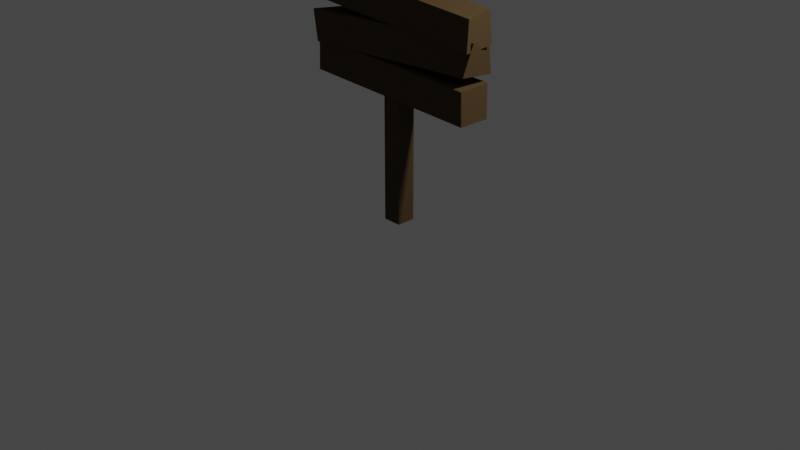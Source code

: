 # Source: sign1blend.blend  (saved by Blender 2.92.15; exported with 4.5.12 LTS)
import bpy
from mathutils import Matrix  # noqa: F401  (used for matrix-valued properties, if any)

bpy.ops.wm.read_factory_settings(use_empty=True)
scene = bpy.context.scene
scene.name = 'Scene'

# ---- collections
col_collection = bpy.data.collections.new('Collection'); scene.collection.children.link(col_collection)

# ---- images (referenced by path relative to the original .blend; pixels are not part of the script)
import os
ASSET_DIR = os.environ.get("B2B_ASSET_DIR", "")  # directory of the original .blend (textures are referenced by path, not embedded)
HERE = os.path.dirname(os.path.abspath(__file__))  # packed textures are extracted next to this script under _unpacked/

def load_image(name, relpath, width, height, colorspace="sRGB"):
    """Load a texture the original file referenced (path relative to the .blend, or extracted next to this script)."""
    p = next((c for c in (os.path.join(HERE, relpath), os.path.join(ASSET_DIR, relpath)) if relpath and os.path.exists(c)), "")
    if p:
        img = bpy.data.images.load(p, check_existing=True)
        img.name = name
    else:  # same state as the original file: an image datablock whose file is absent (Cycles renders it pink)
        img = bpy.data.images.new(name, width, height)
        img.source = "FILE"
        img.filepath = "//" + (relpath or name)
    img.colorspace_settings.name = colorspace
    return img
img_icons8_arrow_50_png = load_image('icons8-arrow-50.png', 'icons8-arrow-50.png', 1024, 1024, 'sRGB')
img_icons8_space_key_48_png = load_image('icons8-space-key-48.png', 'icons8-space-key-48.png', 1024, 1024, 'sRGB')
img_icons8_triangle_arrow_24_png = load_image('icons8-triangle-arrow-24.png', 'icons8-triangle-arrow-24.png', 1024, 1024, 'sRGB')
img_icons8_arrow_50_png_001 = load_image('icons8-arrow-50.png.001', 'icons8-arrow-50.png', 1024, 1024, 'sRGB')
img_icons8_arrow_50_png_002 = load_image('icons8-arrow-50.png.002', 'icons8-arrow-50.png', 1024, 1024, 'sRGB')
img_icons8_triangle_arrow_24_png_001 = load_image('icons8-triangle-arrow-24.png.001', 'icons8-triangle-arrow-24.png', 1024, 1024, 'sRGB')

# ---- materials (node trees are filled in below, after node groups)
mat_material_005 = bpy.data.materials.new('Material.005')
mat_material_005.use_transparent_shadow = False
mat_material_005.diffuse_color = (0.08074, 0.05336, 0.02559, 1.0)
mat_material_005.specular_intensity = 0.0
mat_material = bpy.data.materials.new('Material')
mat_material.alpha_threshold = 0.0
mat_material.use_transparent_shadow = False
mat_material.line_color = (0.0, 0.0, 0.0, 1.0)
mat_icons8_up_arrow_50 = bpy.data.materials.new('icons8-up-arrow-50')
mat_icons8_up_arrow_50.surface_render_method = 'BLENDED'
mat_icons8_up_arrow_50.blend_method = 'BLEND'
mat_icons8_up_arrow_50.use_transparent_shadow = False
mat_icons8_space_key_48 = bpy.data.materials.new('icons8-space-key-48')
mat_icons8_space_key_48.surface_render_method = 'BLENDED'
mat_icons8_space_key_48.blend_method = 'BLEND'
mat_icons8_space_key_48.use_transparent_shadow = False
mat_icons8_left_arrow_key_64 = bpy.data.materials.new('icons8-left-arrow-key-64')
mat_icons8_left_arrow_key_64.surface_render_method = 'BLENDED'
mat_icons8_left_arrow_key_64.blend_method = 'BLEND'
mat_icons8_left_arrow_key_64.use_transparent_shadow = False
mat_icons8_up_arrow_50_003 = bpy.data.materials.new('icons8-up-arrow-50.003')
mat_icons8_up_arrow_50_003.surface_render_method = 'BLENDED'
mat_icons8_up_arrow_50_003.blend_method = 'BLEND'
mat_icons8_up_arrow_50_003.use_transparent_shadow = False
mat_icons8_up_arrow_50_004 = bpy.data.materials.new('icons8-up-arrow-50.004')
mat_icons8_up_arrow_50_004.surface_render_method = 'BLENDED'
mat_icons8_up_arrow_50_004.blend_method = 'BLEND'
mat_icons8_up_arrow_50_004.use_transparent_shadow = False
mat_icons8_left_arrow_key_64_001 = bpy.data.materials.new('icons8-left-arrow-key-64.001')
mat_icons8_left_arrow_key_64_001.surface_render_method = 'BLENDED'
mat_icons8_left_arrow_key_64_001.blend_method = 'BLEND'
mat_icons8_left_arrow_key_64_001.use_transparent_shadow = False

# ---- material node trees
mat_material_005.use_nodes = True; mat_material_005.node_tree.nodes.clear()
_N = mat_material_005.node_tree.nodes; _L = mat_material_005.node_tree.links
n0 = _N.new('ShaderNodeBsdfPrincipled'); n0.name = 'Principled BSDF'; n0.location = (10, 300)
n0.distribution = 'GGX'
n0.subsurface_method = 'BURLEY'
n0.inputs[0].default_value = (0.08001, 0.05288, 0.02537, 1.0)
n0.inputs[2].default_value = 0.4
n0.inputs[3].default_value = 1.45
n0.inputs[13].default_value = 0.0
n0.inputs[27].default_value = (0.0, 0.0, 0.0, 1.0)
n0.inputs[28].default_value = 1.0
n1 = _N.new('ShaderNodeOutputMaterial'); n1.name = 'Material Output'; n1.location = (300, 300)
n2 = _N.new('ShaderNodeNormalMap'); n2.name = 'Normal Map'; n2.location = (-300, -300)
n2.label = 'Normal/Map'
n2.inputs[0].default_value = 0.0
_L.new(n0.outputs[0], n1.inputs[0])
_L.new(n2.outputs[0], n0.inputs[5])
n1.is_active_output = True
mat_material.use_nodes = True; mat_material.node_tree.nodes.clear()
_N = mat_material.node_tree.nodes; _L = mat_material.node_tree.links
n0 = _N.new('ShaderNodeOutputMaterial'); n0.name = 'Material Output'; n0.location = (300, 300)
n1 = _N.new('ShaderNodeBsdfPrincipled'); n1.name = 'Principled BSDF'; n1.location = (10, 300)
n1.distribution = 'GGX'
n1.subsurface_method = 'BURLEY'
n1.inputs[0].default_value = (0.686, 0.686, 0.686, 1.0)
n1.inputs[2].default_value = 0.4
n1.inputs[3].default_value = 1.45
n1.inputs[27].default_value = (0.0, 0.0, 0.0, 1.0)
n1.inputs[28].default_value = 1.0
_L.new(n1.outputs[0], n0.inputs[0])
n0.is_active_output = True
mat_icons8_up_arrow_50.use_nodes = True; mat_icons8_up_arrow_50.node_tree.nodes.clear()
_N = mat_icons8_up_arrow_50.node_tree.nodes; _L = mat_icons8_up_arrow_50.node_tree.links
n0 = _N.new('ShaderNodeOutputMaterial'); n0.name = 'Material Output'; n0.location = (300, 300)
n1 = _N.new('ShaderNodeTexImage'); n1.name = 'Image Texture'; n1.location = (-200, 300)
n1.image = img_icons8_arrow_50_png
n1.extension = 'CLIP'
n2 = _N.new('ShaderNodeBsdfPrincipled'); n2.name = 'Principled BSDF'; n2.location = (0, 300)
n2.distribution = 'GGX'
n2.subsurface_method = 'BURLEY'
n2.inputs[3].default_value = 1.45
n2.inputs[27].default_value = (0.0, 0.0, 0.0, 1.0)
n2.inputs[28].default_value = 1.0
_L.new(n1.outputs[1], n2.inputs[4])
_L.new(n2.outputs[0], n0.inputs[0])
_L.new(n1.outputs[0], n2.inputs[0])
n0.is_active_output = True
mat_icons8_space_key_48.use_nodes = True; mat_icons8_space_key_48.node_tree.nodes.clear()
_N = mat_icons8_space_key_48.node_tree.nodes; _L = mat_icons8_space_key_48.node_tree.links
n0 = _N.new('ShaderNodeOutputMaterial'); n0.name = 'Material Output'; n0.location = (300, 300)
n1 = _N.new('ShaderNodeTexImage'); n1.name = 'Image Texture'; n1.location = (-200, 300)
n1.image = img_icons8_space_key_48_png
n1.extension = 'CLIP'
n2 = _N.new('ShaderNodeBsdfPrincipled'); n2.name = 'Principled BSDF'; n2.location = (0, 300)
n2.distribution = 'GGX'
n2.subsurface_method = 'BURLEY'
n2.inputs[3].default_value = 1.45
n2.inputs[27].default_value = (0.0, 0.0, 0.0, 1.0)
n2.inputs[28].default_value = 1.0
_L.new(n1.outputs[0], n2.inputs[0])
_L.new(n1.outputs[1], n2.inputs[4])
_L.new(n2.outputs[0], n0.inputs[0])
n0.is_active_output = True
mat_icons8_left_arrow_key_64.use_nodes = True; mat_icons8_left_arrow_key_64.node_tree.nodes.clear()
_N = mat_icons8_left_arrow_key_64.node_tree.nodes; _L = mat_icons8_left_arrow_key_64.node_tree.links
n0 = _N.new('ShaderNodeOutputMaterial'); n0.name = 'Material Output'; n0.location = (300, 300)
n1 = _N.new('ShaderNodeTexImage'); n1.name = 'Image Texture'; n1.location = (-200, 300)
n1.image = img_icons8_triangle_arrow_24_png
n1.extension = 'CLIP'
n2 = _N.new('ShaderNodeBsdfPrincipled'); n2.name = 'Principled BSDF'; n2.location = (0, 300)
n2.distribution = 'GGX'
n2.subsurface_method = 'BURLEY'
n2.inputs[3].default_value = 1.45
n2.inputs[27].default_value = (0.0, 0.0, 0.0, 1.0)
n2.inputs[28].default_value = 1.0
_L.new(n1.outputs[1], n2.inputs[4])
_L.new(n2.outputs[0], n0.inputs[0])
_L.new(n1.outputs[0], n2.inputs[0])
n0.is_active_output = True
mat_icons8_up_arrow_50_003.use_nodes = True; mat_icons8_up_arrow_50_003.node_tree.nodes.clear()
_N = mat_icons8_up_arrow_50_003.node_tree.nodes; _L = mat_icons8_up_arrow_50_003.node_tree.links
n0 = _N.new('ShaderNodeOutputMaterial'); n0.name = 'Material Output'; n0.location = (300, 300)
n1 = _N.new('ShaderNodeTexImage'); n1.name = 'Image Texture'; n1.location = (-200, 300)
n1.image = img_icons8_arrow_50_png_001
n1.extension = 'CLIP'
n2 = _N.new('ShaderNodeBsdfPrincipled'); n2.name = 'Principled BSDF'; n2.location = (0, 300)
n2.distribution = 'GGX'
n2.subsurface_method = 'BURLEY'
n2.inputs[3].default_value = 1.45
n2.inputs[27].default_value = (0.0, 0.0, 0.0, 1.0)
n2.inputs[28].default_value = 1.0
_L.new(n1.outputs[1], n2.inputs[4])
_L.new(n2.outputs[0], n0.inputs[0])
_L.new(n1.outputs[0], n2.inputs[0])
n0.is_active_output = True
mat_icons8_up_arrow_50_004.use_nodes = True; mat_icons8_up_arrow_50_004.node_tree.nodes.clear()
_N = mat_icons8_up_arrow_50_004.node_tree.nodes; _L = mat_icons8_up_arrow_50_004.node_tree.links
n0 = _N.new('ShaderNodeOutputMaterial'); n0.name = 'Material Output'; n0.location = (300, 300)
n1 = _N.new('ShaderNodeTexImage'); n1.name = 'Image Texture'; n1.location = (-200, 300)
n1.image = img_icons8_arrow_50_png_002
n1.extension = 'CLIP'
n2 = _N.new('ShaderNodeBsdfPrincipled'); n2.name = 'Principled BSDF'; n2.location = (0, 300)
n2.distribution = 'GGX'
n2.subsurface_method = 'BURLEY'
n2.inputs[3].default_value = 1.45
n2.inputs[27].default_value = (0.0, 0.0, 0.0, 1.0)
n2.inputs[28].default_value = 1.0
_L.new(n1.outputs[1], n2.inputs[4])
_L.new(n2.outputs[0], n0.inputs[0])
_L.new(n1.outputs[0], n2.inputs[0])
n0.is_active_output = True
mat_icons8_left_arrow_key_64_001.use_nodes = True; mat_icons8_left_arrow_key_64_001.node_tree.nodes.clear()
_N = mat_icons8_left_arrow_key_64_001.node_tree.nodes; _L = mat_icons8_left_arrow_key_64_001.node_tree.links
n0 = _N.new('ShaderNodeOutputMaterial'); n0.name = 'Material Output'; n0.location = (300, 300)
n1 = _N.new('ShaderNodeTexImage'); n1.name = 'Image Texture'; n1.location = (-200, 300)
n1.image = img_icons8_triangle_arrow_24_png_001
n1.extension = 'CLIP'
n2 = _N.new('ShaderNodeBsdfPrincipled'); n2.name = 'Principled BSDF'; n2.location = (0, 300)
n2.distribution = 'GGX'
n2.subsurface_method = 'BURLEY'
n2.inputs[3].default_value = 1.45
n2.inputs[27].default_value = (0.0, 0.0, 0.0, 1.0)
n2.inputs[28].default_value = 1.0
_L.new(n1.outputs[1], n2.inputs[4])
_L.new(n2.outputs[0], n0.inputs[0])
_L.new(n1.outputs[0], n2.inputs[0])
n0.is_active_output = True

# ---- world
world_world = bpy.data.worlds.new('World'); scene.world = world_world
world_world.use_nodes = True; world_world.node_tree.nodes.clear()
_N = world_world.node_tree.nodes; _L = world_world.node_tree.links
n0 = _N.new('ShaderNodeOutputWorld'); n0.name = 'World Output'; n0.location = (300, 300)
n1 = _N.new('ShaderNodeBackground'); n1.name = 'Background'; n1.location = (10, 300)
n1.inputs[0].default_value = (0.05088, 0.05088, 0.05088, 1.0)
_L.new(n1.outputs[0], n0.inputs[0])
n0.is_active_output = True
world_world.color = (0.05088, 0.05088, 0.05088)
world_world.use_sun_shadow = False
world_world.sun_shadow_jitter_overblur = 0.0

# ---- cameras
cam_camera = bpy.data.cameras.new('Camera')
cam_camera.clip_end = 100.0
cam_camera.ortho_scale = 7.314

# ---- lights
light_light_001 = bpy.data.lights.new('Light.001', 'POINT')
light_light_001.transmission_factor = 0.0
light_light_001.energy = 1000.0
light_light_001.shadow_soft_size = 0.25
light_light_001.shadow_maximum_resolution = 0.006
light_light_001.use_absolute_resolution = True

# ---- meshes
me_cube_001 = bpy.data.meshes.new('Cube.001')
me_cube_001.from_pydata([(-100.0, -100.0, 100.0), (-100.0, 2500.0, 100.0), (-100.0, -100.0, -100.0), (-100.0, 2500.0, -100.0), (100.0, -100.0, 100.0), (100.0, 2500.0, 100.0), (100.0, -100.0, -100.0), (100.0, 2500.0, -100.0), (-1028.0, 2005.0, 124.1), (-1020.0, 2339.0, 117.1), (-1063.0, 2025.0, -204.6), (-927.6, 2350.0, -167.0), (1052.0, 1911.0, 191.3), (1067.0, 2226.0, 189.4), (1046.0, 1928.0, -131.0), (1023.0, 2251.0, -121.1), (-1035.0, 1261.0, 125.7), (-1001.0, 1607.0, 142.0), (-1037.0, 1283.0, -205.2), (-1005.0, 1615.0, -178.1), (987.3, 1212.0, 169.6), (982.9, 1546.0, 175.4), (1011.0, 1221.0, -139.1), (996.3, 1566.0, -147.8), (-1000.0, 1569.0, 169.1), (-1050.0, 1893.0, 170.5), (-947.1, 1540.0, -130.3), (-957.7, 1876.0, -148.7), (967.2, 1661.0, 142.8), (1081.0, 2006.0, 139.0), (1009.0, 1643.0, -177.1), (960.6, 1992.0, -186.9)], [], [(0, 1, 3, 2), (2, 3, 7, 6), (6, 7, 5, 4), (4, 5, 1, 0), (2, 6, 4, 0), (7, 3, 1, 5), (8, 9, 11, 10), (10, 11, 15, 14), (14, 15, 13, 12), (12, 13, 9, 8), (10, 14, 12, 8), (15, 11, 9, 13), (16, 17, 19, 18), (18, 19, 23, 22), (22, 23, 21, 20), (20, 21, 17, 16), (18, 22, 20, 16), (23, 19, 17, 21), (24, 25, 27, 26), (26, 27, 31, 30), (30, 31, 29, 28), (28, 29, 25, 24), (26, 30, 28, 24), (31, 27, 25, 29)])
me_cube_001.polygons.foreach_set('use_smooth', [True] * 24)
_k = set([(0, 1), (0, 2), (0, 4), (1, 3), (1, 5), (2, 3), (2, 6), (3, 7), (4, 5), (4, 6), (5, 7), (6, 7), (8, 9), (8, 10), (8, 12), (9, 11), (9, 13), (10, 11), (10, 14), (11, 15), (12, 13), (12, 14), (13, 15), (14, 15), (16, 17), (16, 18), (16, 20), (17, 19), (17, 21), (18, 19), (18, 22), (19, 23), (20, 21), (20, 22), (21, 23), (22, 23), (24, 25), (24, 26), (24, 28), (25, 27), (25, 29), (26, 27), (26, 30), (27, 31), (28, 29), (28, 30), (29, 31), (30, 31)])
me_cube_001.attributes.new('sharp_edge', 'BOOLEAN', 'EDGE').data.foreach_set('value', [ (min(e.vertices), max(e.vertices)) in _k for e in me_cube_001.edges])
_uv = me_cube_001.uv_layers.new(name='UVMap')
_uv.uv.foreach_set('vector', [0.375, 0.0, 0.625, 0.0, 0.625, 0.25, 0.375, 0.25, 0.375, 0.25, 0.625, 0.25, 0.625, 0.5, 0.375, 0.5, 0.375, 0.5, 0.625, 0.5, 0.625, 0.75, 0.375, 0.75, 0.375, 0.75, 0.625, 0.75, 0.625, 1.0, 0.375, 1.0, 0.125, 0.5, 0.375, 0.5, 0.375, 0.75, 0.125, 0.75, 0.625, 0.5, 0.875, 0.5, 0.875, 0.75, 0.625, 0.75, 0.375, 0.0, 0.625, 0.0, 0.625, 0.25, 0.375, 0.25, 0.375, 0.25, 0.625, 0.25, 0.625, 0.5, 0.375, 0.5, 0.375, 0.5, 0.625, 0.5, 0.625, 0.75, 0.375, 0.75, 0.375, 0.75, 0.625, 0.75, 0.625, 1.0, 0.375, 1.0, 0.125, 0.5, 0.375, 0.5, 0.375, 0.75, 0.125, 0.75, 0.625, 0.5, 0.875, 0.5, 0.875, 0.75, 0.625, 0.75, 0.375, 0.0, 0.625, 0.0, 0.625, 0.25, 0.375, 0.25, 0.375, 0.25, 0.625, 0.25, 0.625, 0.5, 0.375, 0.5, 0.375, 0.5, 0.625, 0.5, 0.625, 0.75, 0.375, 0.75, 0.375, 0.75, 0.625, 0.75, 0.625, 1.0, 0.375, 1.0, 0.125, 0.5, 0.375, 0.5, 0.375, 0.75, 0.125, 0.75, 0.625, 0.5, 0.875, 0.5, 0.875, 0.75, 0.625, 0.75, 0.375, 0.0, 0.625, 0.0, 0.625, 0.25, 0.375, 0.25, 0.375, 0.25, 0.625, 0.25, 0.625, 0.5, 0.375, 0.5, 0.375, 0.5, 0.625, 0.5, 0.625, 0.75, 0.375, 0.75, 0.375, 0.75, 0.625, 0.75, 0.625, 1.0, 0.375, 1.0, 0.125, 0.5, 0.375, 0.5, 0.375, 0.75, 0.125, 0.75, 0.625, 0.5, 0.875, 0.5, 0.875, 0.75, 0.625, 0.75])
me_cube_001.materials.append(mat_material_005)
me_cube_001.use_remesh_fix_poles = True
me_cube_001.use_remesh_preserve_attributes = False
me_cube_001.use_mirror_vertex_groups = False
me_cube_001.update()
me_cube_001.normals_split_custom_set([tuple(v) for v in zip(*[iter([-1.0, 0.0, 0.0, -1.0, 0.0, 0.0, -1.0, 0.0, 0.0, -1.0, 0.0, 0.0, 0.0, 0.0, -1.0, 0.0, 0.0, -1.0, 0.0, 0.0, -1.0, 0.0, 0.0, -1.0, 1.0, 0.0, 0.0, 1.0, 0.0, 0.0, 1.0, 0.0, 0.0, 1.0, 0.0, 0.0, 0.0, 0.0, 1.0, 0.0, 0.0, 1.0, 0.0, 0.0, 1.0, 0.0, 0.0, 1.0, 0.0, -1.0, 0.0, 0.0, -1.0, 0.0, 0.0, -1.0, 0.0, 0.0, -1.0, 0.0, 0.0, 1.0, 0.0, 0.0, 1.0, 0.0, 0.0, 1.0, 0.0, 0.0, 1.0, 0.0, -0.9733, 0.2148, -0.08098, -0.9733, 0.2148, -0.08098, -0.9733, 0.2148, -0.08098, -0.9733, 0.2148, -0.08098, 0.03261, 0.06754, -0.9972, 0.03261, 0.06754, -0.9972, 0.03261, 0.06754, -0.9972, 0.03261, 0.06754, -0.9972, 0.9969, 0.01316, -0.07818, 0.9969, 0.01316, -0.07818, 0.9969, 0.01316, -0.07818, 0.9969, 0.01316, -0.07818, -0.0327, 0.0149, 0.9994, -0.0327, 0.0149, 0.9994, -0.0327, 0.0149, 0.9994, -0.0327, 0.0149, 0.9994, -0.04374, -0.9976, -0.0542, -0.04374, -0.9976, -0.0542, -0.04374, -0.9976, -0.0542, -0.04374, -0.9976, -0.0542, 0.05055, 0.9967, 0.06396, 0.05055, 0.9967, 0.06396, 0.05055, 0.9967, 0.06396, 0.05055, 0.9967, 0.06396, -0.9954, 0.09477, 0.01233, -0.9954, 0.09477, 0.01233, -0.9954, 0.09477, 0.01233, -0.9954, 0.09477, 0.01233, 0.02452, 0.02662, -0.9993, 0.02452, 0.02662, -0.9993, 0.02452, 0.02662, -0.9993, 0.02452, 0.02662, -0.9993, 0.9978, 0.02844, 0.06013, 0.9978, 0.02844, 0.06013, 0.9978, 0.02844, 0.06013, 0.9978, 0.02844, 0.06013, -0.02013, -0.03154, 0.9993, -0.02013, -0.03154, 0.9993, -0.02013, -0.03154, 0.9993, -0.02013, -0.03154, 0.9993, -0.02581, -0.9984, -0.0498, -0.02581, -0.9984, -0.0498, -0.02581, -0.9984, -0.0498, -0.02581, -0.9984, -0.0498, 0.02672, 0.9987, 0.0441, 0.02672, 0.9987, 0.0441, 0.02672, 0.9987, 0.0441, 0.02672, 0.9987, 0.0441, -0.9707, -0.09375, -0.2213, -0.9707, -0.09375, -0.2213, -0.9707, -0.09375, -0.2213, -0.9707, -0.09375, -0.2213, -0.01952, -0.04284, -0.9989, -0.01952, -0.04284, -0.9989, -0.01952, -0.04284, -0.9989, -0.01952, -0.04284, -0.9989, 0.9888, -0.09516, -0.1153, 0.9888, -0.09516, -0.1153, 0.9888, -0.09516, -0.1153, 0.9888, -0.09516, -0.1153, 0.01399, 0.002233, 0.9999, 0.01399, 0.002233, 0.9999, 0.01399, 0.002233, 0.9999, 0.01399, 0.002233, 0.9999, 0.0511, -0.9952, 0.08321, 0.0511, -0.9952, 0.08321, 0.0511, -0.9952, 0.08321, 0.0511, -0.9952, 0.08321, -0.05726, 0.9973, -0.04505, -0.05726, 0.9973, -0.04505, -0.05726, 0.9973, -0.04505, -0.05726, 0.9973, -0.04505])] * 3)])
me_icons8_up_arrow_50 = bpy.data.meshes.new('icons8-up-arrow-50')
me_icons8_up_arrow_50.from_pydata([(-0.5, -0.5, 0.0), (0.5, -0.5, 0.0), (-0.5, 0.5, 0.0), (0.5, 0.5, 0.0)], [], [(0, 1, 3, 2)])
_uv = me_icons8_up_arrow_50.uv_layers.new(name='UVMap')
_uv.uv.foreach_set('vector', [0.0, 0.0, 1.0, 0.0, 1.0, 1.0, 0.0, 1.0])
me_icons8_up_arrow_50.materials.append(mat_icons8_up_arrow_50)
me_icons8_up_arrow_50.use_remesh_fix_poles = True
me_icons8_up_arrow_50.use_remesh_preserve_attributes = False
me_icons8_up_arrow_50.use_mirror_vertex_groups = False
me_icons8_up_arrow_50.update()
me_icons8_space_key_48 = bpy.data.meshes.new('icons8-space-key-48')
me_icons8_space_key_48.from_pydata([(-0.5, -0.5, 0.0), (0.5, -0.5, 0.0), (-0.5, 0.5, 0.0), (0.5, 0.5, 0.0)], [], [(0, 1, 3, 2)])
_uv = me_icons8_space_key_48.uv_layers.new(name='UVMap')
_uv.uv.foreach_set('vector', [0.0, 0.0, 1.0, 0.0, 1.0, 1.0, 0.0, 1.0])
me_icons8_space_key_48.materials.append(mat_icons8_space_key_48)
me_icons8_space_key_48.use_remesh_fix_poles = True
me_icons8_space_key_48.use_remesh_preserve_attributes = False
me_icons8_space_key_48.use_mirror_vertex_groups = False
me_icons8_space_key_48.update()
me_icons8_left_arrow_key_64 = bpy.data.meshes.new('icons8-left-arrow-key-64')
me_icons8_left_arrow_key_64.from_pydata([(-0.5, -0.5, 0.0), (0.5, -0.5, 0.0), (-0.5, 0.5, 0.0), (0.5, 0.5, 0.0)], [], [(0, 1, 3, 2)])
_uv = me_icons8_left_arrow_key_64.uv_layers.new(name='UVMap')
_uv.uv.foreach_set('vector', [0.0, 0.0, 1.0, 0.0, 1.0, 1.0, 0.0, 1.0])
me_icons8_left_arrow_key_64.materials.append(mat_icons8_left_arrow_key_64)
me_icons8_left_arrow_key_64.use_remesh_fix_poles = True
me_icons8_left_arrow_key_64.use_remesh_preserve_attributes = False
me_icons8_left_arrow_key_64.use_mirror_vertex_groups = False
me_icons8_left_arrow_key_64.update()
me_icons8_up_arrow_50_004 = bpy.data.meshes.new('icons8-up-arrow-50.004')
me_icons8_up_arrow_50_004.from_pydata([(-0.5, -0.5, 0.0), (0.5, -0.5, 0.0), (-0.5, 0.5, 0.0), (0.5, 0.5, 0.0)], [], [(0, 1, 3, 2)])
_uv = me_icons8_up_arrow_50_004.uv_layers.new(name='UVMap')
_uv.uv.foreach_set('vector', [0.0, 0.0, 1.0, 0.0, 1.0, 1.0, 0.0, 1.0])
me_icons8_up_arrow_50_004.materials.append(mat_icons8_up_arrow_50_003)
me_icons8_up_arrow_50_004.use_remesh_fix_poles = True
me_icons8_up_arrow_50_004.use_remesh_preserve_attributes = False
me_icons8_up_arrow_50_004.use_mirror_vertex_groups = False
me_icons8_up_arrow_50_004.update()
me_icons8_up_arrow_50_005 = bpy.data.meshes.new('icons8-up-arrow-50.005')
me_icons8_up_arrow_50_005.from_pydata([(-0.5, -0.5, 0.0), (0.5, -0.5, 0.0), (-0.5, 0.5, 0.0), (0.5, 0.5, 0.0)], [], [(0, 1, 3, 2)])
_uv = me_icons8_up_arrow_50_005.uv_layers.new(name='UVMap')
_uv.uv.foreach_set('vector', [0.0, 0.0, 1.0, 0.0, 1.0, 1.0, 0.0, 1.0])
me_icons8_up_arrow_50_005.materials.append(mat_icons8_up_arrow_50_004)
me_icons8_up_arrow_50_005.use_remesh_fix_poles = True
me_icons8_up_arrow_50_005.use_remesh_preserve_attributes = False
me_icons8_up_arrow_50_005.use_mirror_vertex_groups = False
me_icons8_up_arrow_50_005.update()
me_icons8_left_arrow_key_64_001 = bpy.data.meshes.new('icons8-left-arrow-key-64.001')
me_icons8_left_arrow_key_64_001.from_pydata([(-0.5, -0.5, 0.0), (0.5, -0.5, 0.0), (-0.5, 0.5, 0.0), (0.5, 0.5, 0.0)], [], [(0, 1, 3, 2)])
_uv = me_icons8_left_arrow_key_64_001.uv_layers.new(name='UVMap')
_uv.uv.foreach_set('vector', [0.0, 0.0, 1.0, 0.0, 1.0, 1.0, 0.0, 1.0])
me_icons8_left_arrow_key_64_001.materials.append(mat_icons8_left_arrow_key_64_001)
me_icons8_left_arrow_key_64_001.use_remesh_fix_poles = True
me_icons8_left_arrow_key_64_001.use_remesh_preserve_attributes = False
me_icons8_left_arrow_key_64_001.use_mirror_vertex_groups = False
me_icons8_left_arrow_key_64_001.update()

# ---- curves / text
txt_text_003 = bpy.data.curves.new('Text.003', 'FONT')
txt_text_003.dimensions = '2D'
txt_text_003.body = 'Evangelos Stamkopoulos'
txt_text_003.materials.append(mat_material)
txt_text_003.use_path_clamp = True
txt_text_003.align_x = 'CENTER'
txt_text_003.align_y = 'CENTER'
txt_text_004 = bpy.data.curves.new('Text.004', 'FONT')
txt_text_004.dimensions = '2D'
txt_text_004.body = 'Jump:           or       '
txt_text_004.materials.append(mat_material)
txt_text_004.use_path_clamp = True
txt_text_004.align_x = 'CENTER'
txt_text_004.align_y = 'CENTER'
txt_text_005 = bpy.data.curves.new('Text.005', 'FONT')
txt_text_005.dimensions = '2D'
txt_text_005.body = 'Rotate:           or       '
txt_text_005.materials.append(mat_material)
txt_text_005.use_path_clamp = True
txt_text_005.align_x = 'CENTER'
txt_text_005.align_y = 'CENTER'

# ---- objects
ob_camera = bpy.data.objects.new('Camera', cam_camera)
ob_light_001 = bpy.data.objects.new('Light.001', light_light_001)
ob_cube_001 = bpy.data.objects.new('Cube.001', me_cube_001)
ob_text = bpy.data.objects.new('Text', txt_text_003)
ob_text_001 = bpy.data.objects.new('Text.001', txt_text_004)
ob_text_002 = bpy.data.objects.new('Text.002', txt_text_005)
ob_icons8_up_arrow_50 = bpy.data.objects.new('icons8-up-arrow-50', me_icons8_up_arrow_50)
ob_icons8_space_key_48 = bpy.data.objects.new('icons8-space-key-48', me_icons8_space_key_48)
ob_icons8_left_arrow_key_64 = bpy.data.objects.new('icons8-left-arrow-key-64', me_icons8_left_arrow_key_64)
ob_icons8_up_arrow_50_002 = bpy.data.objects.new('icons8-up-arrow-50.002', me_icons8_up_arrow_50_004)
ob_icons8_up_arrow_50_003 = bpy.data.objects.new('icons8-up-arrow-50.003', me_icons8_up_arrow_50_005)
ob_icons8_left_arrow_key_64_001 = bpy.data.objects.new('icons8-left-arrow-key-64.001', me_icons8_left_arrow_key_64_001)

# ---- transforms, parenting, visibility, modifiers, constraints
ob_camera.location = (7.359, -6.926, 4.958)
ob_camera.rotation_euler = (1.109, 0.0, 0.8149)
ob_camera.lock_rotations_4d = False
ob_camera.empty_display_type = 'ARROWS'
ob_camera.color = (0.0, 0.0, 0.0, 0.0)
ob_camera.display_type = 'WIRE'
ob_camera.lineart.crease_threshold = 0.0
ob_light_001.location = (4.076, 1.005, 5.904)
ob_light_001.rotation_euler = (0.6503, 0.05522, 1.866)
ob_light_001.color = (0.8, 0.8, 0.8, 1.0)
ob_light_001.lineart.crease_threshold = 0.0
ob_cube_001.location = (0.0, 0.0, 0.1)
ob_cube_001.rotation_euler = (1.571, -0.0, 0.0)
ob_cube_001.scale = (0.001, 0.001, 0.001)
ob_cube_001.color = (0.8, 0.8, 0.8, 1.0)
ob_cube_001.lineart.crease_threshold = 0.0
ob_text.location = (0.004259, 0.18, 2.236)
ob_text.rotation_euler = (1.467, -0.04686, 3.113)
ob_text.scale = (0.1831, 0.1831, 0.1831)
ob_text.lineart.crease_threshold = 0.0
ob_text_001.location = (0.0261, 0.18, 1.867)
ob_text_001.rotation_euler = (1.626, 0.05614, 3.161)
ob_text_001.scale = (0.1831, 0.1831, 0.1831)
ob_text_001.lineart.crease_threshold = 0.0
ob_text_002.location = (0.0119, 0.19, 1.524)
ob_text_002.rotation_euler = (1.595, -0.01796, 3.11)
ob_text_002.scale = (0.1831, 0.1831, 0.1831)
ob_text_002.lineart.crease_threshold = 0.0
ob_icons8_up_arrow_50.location = (-0.8578, 0.2, 1.52)
ob_icons8_up_arrow_50.rotation_euler = (1.491, 4.657e-10, 3.124)
ob_icons8_up_arrow_50.scale = (0.1859, 0.1859, 0.1859)
ob_icons8_up_arrow_50.lineart.crease_threshold = 0.0
ob_icons8_space_key_48.location = (0.06839, 0.1781, 1.848)
ob_icons8_space_key_48.rotation_euler = (1.626, 0.0562, 3.155)
ob_icons8_space_key_48.scale = (0.2561, 0.2561, 0.2561)
ob_icons8_space_key_48.lineart.crease_threshold = 0.0
ob_icons8_left_arrow_key_64.location = (-0.1073, 0.19, 1.511)
ob_icons8_left_arrow_key_64.rotation_euler = (1.491, -1.574, 3.126)
ob_icons8_left_arrow_key_64.scale = (0.1304, 0.1304, 0.1304)
ob_icons8_left_arrow_key_64.lineart.crease_threshold = 0.0
ob_icons8_up_arrow_50_002.location = (-0.646, 0.17, 1.826)
ob_icons8_up_arrow_50_002.rotation_euler = (1.626, -1.476, 3.152)
ob_icons8_up_arrow_50_002.scale = (0.1859, 0.1859, 0.1859)
ob_icons8_up_arrow_50_002.lineart.crease_threshold = 0.0
ob_icons8_up_arrow_50_003.location = (-0.6455, 0.195, 1.52)
ob_icons8_up_arrow_50_003.rotation_euler = (1.651, -3.147, 3.125)
ob_icons8_up_arrow_50_003.scale = (0.1859, 0.1859, 0.1859)
ob_icons8_up_arrow_50_003.lineart.crease_threshold = 0.0
ob_icons8_left_arrow_key_64_001.location = (0.09271, 0.19, 1.511)
ob_icons8_left_arrow_key_64_001.rotation_euler = (1.491, 1.575, 3.126)
ob_icons8_left_arrow_key_64_001.scale = (0.1304, 0.1304, 0.1304)
ob_icons8_left_arrow_key_64_001.lineart.crease_threshold = 0.0

# ---- collection membership
col_collection.objects.link(ob_camera)
col_collection.objects.link(ob_light_001)
col_collection.objects.link(ob_cube_001)
col_collection.objects.link(ob_text)
col_collection.objects.link(ob_text_001)
col_collection.objects.link(ob_text_002)
col_collection.objects.link(ob_icons8_up_arrow_50)
col_collection.objects.link(ob_icons8_space_key_48)
col_collection.objects.link(ob_icons8_left_arrow_key_64)
col_collection.objects.link(ob_icons8_up_arrow_50_002)
col_collection.objects.link(ob_icons8_up_arrow_50_003)
col_collection.objects.link(ob_icons8_left_arrow_key_64_001)

# ---- scene / render settings (as saved in the file)
scene.camera = ob_camera
scene.frame_start = 1; scene.frame_end = 250; scene.frame_set(0)
scene.render.engine = 'BLENDER_EEVEE_NEXT'
scene.cycles.use_denoising = False
scene.cycles.samples = 128
scene.cycles.sampling_pattern = 'TABULATED_SOBOL'
scene.cycles.use_adaptive_sampling = False
scene.cycles.use_light_tree = False
scene.view_settings.view_transform = 'Filmic'
bpy.context.view_layer.update()

